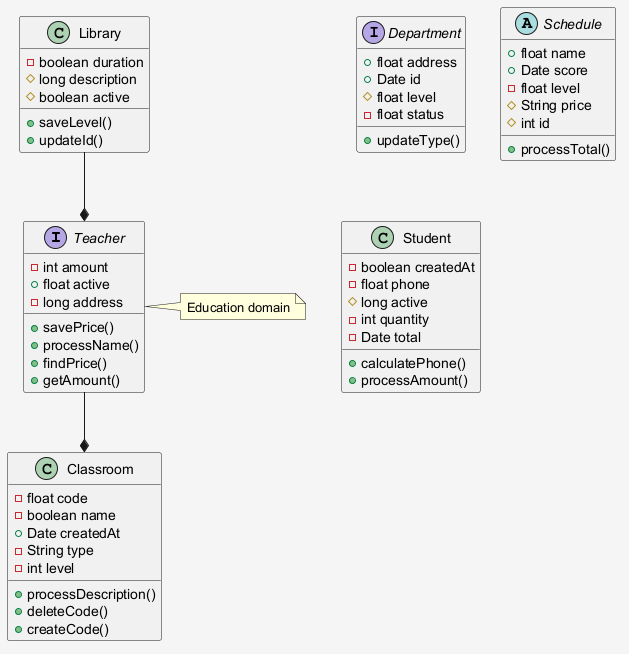

The diagram above was rendered by PlantUML. Its source (embedded in the PNG):
@startuml
skinparam shadowing false
skinparam backgroundColor #F5F5F5
interface Teacher {
  -int amount
  +float active
  -long address
  +savePrice()
  +processName()
  +findPrice()
  +getAmount()
}
interface Department {
  +float address
  +Date id
  #float level
  -float status
  +updateType()
}
abstract class Schedule {
  +float name
  +Date score
  -float level
  #String price
  #int id
  +processTotal()
}
class Student {
  -boolean createdAt
  -float phone
  #long active
  -int quantity
  -Date total
  +calculatePhone()
  +processAmount()
}
class Classroom {
  -float code
  -boolean name
  +Date createdAt
  -String type
  -int level
  +processDescription()
  +deleteCode()
  +createCode()
}
class Library {
  -boolean duration
  #long description
  #boolean active
  +saveLevel()
  +updateId()
}
Teacher --* Classroom
Library --* Teacher
note right of Teacher : Education domain
@enduml